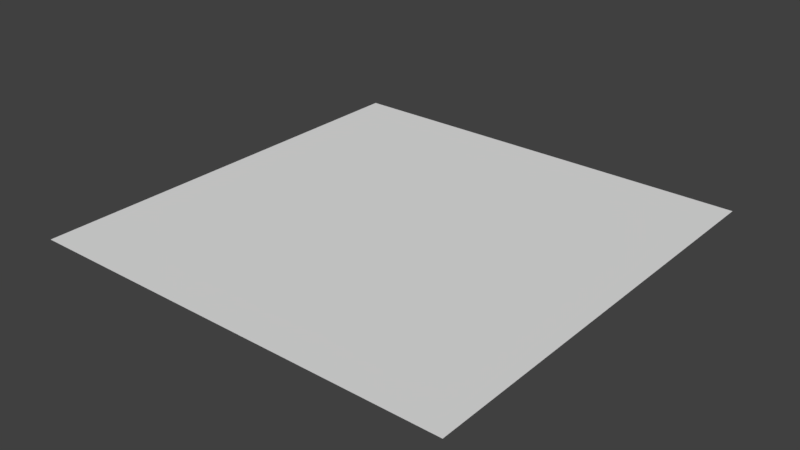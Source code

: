 # Source: TileQuad.blend  (saved by Blender 2.78.0; exported with 4.5.12 LTS)
import bpy
from mathutils import Matrix  # noqa: F401  (used for matrix-valued properties, if any)

bpy.ops.wm.read_factory_settings(use_empty=True)
scene = bpy.context.scene
scene.name = 'Scene'

# ---- collections
col_collection_1 = bpy.data.collections.new('Collection 1'); scene.collection.children.link(col_collection_1)

# ---- world
world_world = bpy.data.worlds.new('World'); scene.world = world_world
world_world.color = (0.05088, 0.05088, 0.05088)
world_world.use_sun_shadow = False
world_world.sun_shadow_jitter_overblur = 0.0
world_world.cycles.sampling_method = 'MANUAL'

# ---- meshes
me_cube_002 = bpy.data.meshes.new('Cube.002')
me_cube_002.from_pydata([(-0.5, 2.186e-08, 0.5), (-0.5, -2.186e-08, -0.5), (0.5, 2.186e-08, 0.5), (0.5, -2.186e-08, -0.5)], [], [(3, 1, 0, 2)])
_uv = me_cube_002.uv_layers.new(name='UVMap')
_uv.uv.foreach_set('vector', [0.9999, 0.9999, 9.998e-05, 0.9999, 0.0001, 9.998e-05, 0.9999, 9.998e-05])
me_cube_002.use_remesh_preserve_volume = False
me_cube_002.use_remesh_preserve_attributes = False
me_cube_002.use_mirror_vertex_groups = False
me_cube_002.update()

# ---- objects
ob_cube = bpy.data.objects.new('Cube', me_cube_002)

# ---- transforms, parenting, visibility, modifiers, constraints
ob_cube.location = (0.0, 0.0, 0.0)
ob_cube.rotation_euler = (1.571, 0.0, 0.0)
ob_cube.lineart.crease_threshold = 0.0

# ---- collection membership
col_collection_1.objects.link(ob_cube)

# ---- scene / render settings (as saved in the file)
scene.frame_start = 1; scene.frame_end = 250; scene.frame_set(1)
scene.render.engine = 'BLENDER_EEVEE_NEXT'
scene.render.resolution_percentage = 50
scene.render.dither_intensity = 0.0
scene.cycles.use_denoising = False
scene.cycles.samples = 128
scene.cycles.sampling_pattern = 'TABULATED_SOBOL'
scene.cycles.light_sampling_threshold = 0.0
scene.cycles.use_adaptive_sampling = False
scene.cycles.use_light_tree = False
scene.cycles.blur_glossy = 0.0
scene.cycles.sample_clamp_indirect = 0.0
scene.view_settings.view_transform = 'Standard'
bpy.context.view_layer.update()

# ---- added for rendering (the .blend has no active camera and no usable light): camera, sun
cam_auto = bpy.data.cameras.new('AutoCamera')
cam_auto.lens = 50.0
cam_auto.sensor_width = 36.0
cam_auto.clip_end = 1000.0
ob_auto_camera = bpy.data.objects.new('AutoCamera', cam_auto)
scene.collection.objects.link(ob_auto_camera)
ob_auto_camera.location = (1.30847, -1.57016, 1.04677)
ob_auto_camera.rotation_euler = (1.09748, -7.21219e-08, 0.694738)
scene.camera = ob_auto_camera
light_auto_sun = bpy.data.lights.new('AutoSun', 'SUN')
light_auto_sun.energy = 3.0
light_auto_sun.angle = 0.0523599
ob_auto_sun = bpy.data.objects.new('AutoSun', light_auto_sun)
scene.collection.objects.link(ob_auto_sun)
ob_auto_sun.rotation_euler = (0.872665, 0.174533, 0.523599)
bpy.context.view_layer.update()

